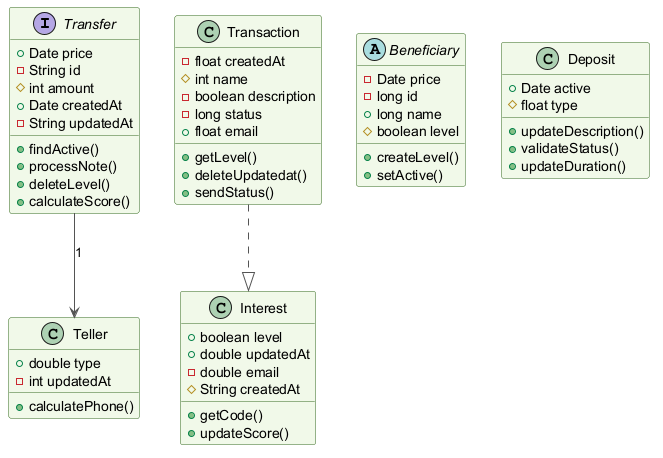

The diagram above was rendered by PlantUML. Its source (embedded in the PNG):
@startuml
skinparam backgroundColor #FFFFFF
skinparam classBackgroundColor #F1F8E9
skinparam classBorderColor #33691E
skinparam ArrowColor #555555
interface Transfer {
  +Date price
  -String id
  #int amount
  +Date createdAt
  -String updatedAt
  +findActive()
  +processNote()
  +deleteLevel()
  +calculateScore()
}
class Transaction {
  -float createdAt
  #int name
  -boolean description
  -long status
  +float email
  +getLevel()
  +deleteUpdatedat()
  +sendStatus()
}
abstract class Beneficiary {
  -Date price
  -long id
  +long name
  #boolean level
  +createLevel()
  +setActive()
}
class Teller {
  +double type
  -int updatedAt
  +calculatePhone()
}
class Deposit {
  +Date active
  #float type
  +updateDescription()
  +validateStatus()
  +updateDuration()
}
class Interest {
  +boolean level
  +double updatedAt
  -double email
  #String createdAt
  +getCode()
  +updateScore()
}
Transaction ..|> Interest
Transfer --> Teller : "1"
@enduml